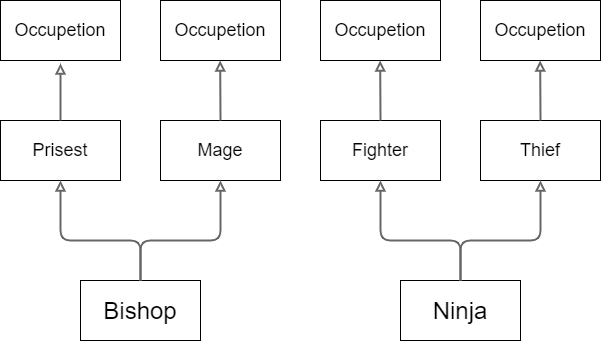

The diagram above was exported from draw.io. Its source (the exported page's mxGraphModel, read from the mxfile embedded in the PNG):
<mxGraphModel dx="1073" dy="332" grid="1" gridSize="10" guides="1" tooltips="1" connect="1" arrows="0" fold="1" page="1" pageScale="1" pageWidth="827" pageHeight="1169" background="#ffffff" math="0" shadow="0">
  <root>
    <mxCell id="0" />
    <mxCell id="1" parent="0" />
    <mxCell id="2" value="&lt;font style=&quot;font-size: 18px&quot;&gt;Prisest&lt;/font&gt;" style="rounded=0;whiteSpace=wrap;html=1;" parent="1" vertex="1">
      <mxGeometry x="120" y="150" width="120" height="60" as="geometry" />
    </mxCell>
    <mxCell id="3" value="&lt;font style=&quot;font-size: 18px&quot;&gt;Mage&lt;/font&gt;" style="rounded=0;whiteSpace=wrap;html=1;" vertex="1" parent="1">
      <mxGeometry x="280" y="150" width="120" height="60" as="geometry" />
    </mxCell>
    <mxCell id="4" value="&lt;font style=&quot;font-size: 18px&quot;&gt;Fighter&lt;/font&gt;" style="rounded=0;whiteSpace=wrap;html=1;" vertex="1" parent="1">
      <mxGeometry x="440" y="150" width="120" height="60" as="geometry" />
    </mxCell>
    <mxCell id="5" value="&lt;font style=&quot;font-size: 18px&quot;&gt;Thief&lt;/font&gt;" style="rounded=0;whiteSpace=wrap;html=1;" vertex="1" parent="1">
      <mxGeometry x="600" y="150" width="120" height="60" as="geometry" />
    </mxCell>
    <mxCell id="6" value="&lt;font style=&quot;font-size: 24px&quot;&gt;Bishop&lt;/font&gt;" style="rounded=0;whiteSpace=wrap;html=1;" vertex="1" parent="1">
      <mxGeometry x="200" y="310" width="120" height="60" as="geometry" />
    </mxCell>
    <mxCell id="7" value="&lt;font style=&quot;font-size: 24px&quot;&gt;Ninja&lt;/font&gt;" style="rounded=0;whiteSpace=wrap;html=1;" vertex="1" parent="1">
      <mxGeometry x="520" y="310" width="120" height="60" as="geometry" />
    </mxCell>
    <mxCell id="9" value="" style="endArrow=block;html=1;entryX=0.5;entryY=1;entryDx=0;entryDy=0;fillColor=#f5f5f5;strokeColor=#666666;endFill=0;strokeWidth=2;" edge="1" parent="1" target="2">
      <mxGeometry width="50" height="50" relative="1" as="geometry">
        <mxPoint x="260" y="310" as="sourcePoint" />
        <mxPoint x="310" y="260" as="targetPoint" />
        <Array as="points">
          <mxPoint x="260" y="270" />
          <mxPoint x="180" y="270" />
        </Array>
      </mxGeometry>
    </mxCell>
    <mxCell id="10" value="" style="endArrow=block;html=1;entryX=0.5;entryY=1;entryDx=0;entryDy=0;fillColor=#f5f5f5;strokeColor=#666666;endFill=0;strokeWidth=2;" edge="1" parent="1" target="3">
      <mxGeometry width="50" height="50" relative="1" as="geometry">
        <mxPoint x="260" y="310" as="sourcePoint" />
        <mxPoint x="310" y="260" as="targetPoint" />
        <Array as="points">
          <mxPoint x="260" y="270" />
          <mxPoint x="340" y="270" />
        </Array>
      </mxGeometry>
    </mxCell>
    <mxCell id="11" value="" style="endArrow=block;html=1;entryX=0.5;entryY=1;entryDx=0;entryDy=0;exitX=0.5;exitY=0;exitDx=0;exitDy=0;fillColor=#f5f5f5;strokeColor=#666666;endFill=0;strokeWidth=2;" edge="1" parent="1" source="7" target="4">
      <mxGeometry width="50" height="50" relative="1" as="geometry">
        <mxPoint x="470" y="310" as="sourcePoint" />
        <mxPoint x="520" y="260" as="targetPoint" />
        <Array as="points">
          <mxPoint x="580" y="270" />
          <mxPoint x="500" y="270" />
        </Array>
      </mxGeometry>
    </mxCell>
    <mxCell id="12" value="" style="endArrow=block;html=1;exitX=0.5;exitY=0;exitDx=0;exitDy=0;fillColor=#f5f5f5;strokeColor=#666666;endFill=0;strokeWidth=2;entryX=0.5;entryY=1;entryDx=0;entryDy=0;" edge="1" parent="1" source="7" target="5">
      <mxGeometry width="50" height="50" relative="1" as="geometry">
        <mxPoint x="620" y="240" as="sourcePoint" />
        <mxPoint x="669" y="213" as="targetPoint" />
        <Array as="points">
          <mxPoint x="580" y="270" />
          <mxPoint x="660" y="270" />
        </Array>
      </mxGeometry>
    </mxCell>
    <mxCell id="17" value="&lt;font style=&quot;font-size: 18px&quot;&gt;Occupetion&lt;/font&gt;" style="rounded=0;whiteSpace=wrap;html=1;" vertex="1" parent="1">
      <mxGeometry x="120" y="30" width="120" height="60" as="geometry" />
    </mxCell>
    <mxCell id="18" value="&lt;span style=&quot;font-size: 18px&quot;&gt;Occupetion&lt;/span&gt;" style="rounded=0;whiteSpace=wrap;html=1;" vertex="1" parent="1">
      <mxGeometry x="280" y="30" width="120" height="60" as="geometry" />
    </mxCell>
    <mxCell id="19" value="&lt;span style=&quot;font-size: 18px&quot;&gt;Occupetion&lt;/span&gt;" style="rounded=0;whiteSpace=wrap;html=1;" vertex="1" parent="1">
      <mxGeometry x="440" y="30" width="120" height="60" as="geometry" />
    </mxCell>
    <mxCell id="20" value="&lt;span style=&quot;font-size: 18px&quot;&gt;Occupetion&lt;/span&gt;" style="rounded=0;whiteSpace=wrap;html=1;" vertex="1" parent="1">
      <mxGeometry x="600" y="30" width="120" height="60" as="geometry" />
    </mxCell>
    <mxCell id="22" value="" style="endArrow=block;html=1;strokeWidth=2;exitX=0.5;exitY=0;exitDx=0;exitDy=0;fillColor=#f5f5f5;strokeColor=#666666;endFill=0;" edge="1" parent="1" source="2">
      <mxGeometry width="50" height="50" relative="1" as="geometry">
        <mxPoint x="170" y="130" as="sourcePoint" />
        <mxPoint x="180" y="93" as="targetPoint" />
      </mxGeometry>
    </mxCell>
    <mxCell id="24" value="" style="endArrow=block;html=1;strokeWidth=2;fillColor=#f5f5f5;strokeColor=#666666;endFill=0;" edge="1" parent="1">
      <mxGeometry width="50" height="50" relative="1" as="geometry">
        <mxPoint x="340" y="150" as="sourcePoint" />
        <mxPoint x="339.66" y="90" as="targetPoint" />
      </mxGeometry>
    </mxCell>
    <mxCell id="26" value="" style="endArrow=block;html=1;strokeWidth=2;exitX=0.5;exitY=0;exitDx=0;exitDy=0;fillColor=#f5f5f5;strokeColor=#666666;endFill=0;" edge="1" parent="1" source="4">
      <mxGeometry width="50" height="50" relative="1" as="geometry">
        <mxPoint x="499.66" y="147" as="sourcePoint" />
        <mxPoint x="499.66" y="90" as="targetPoint" />
      </mxGeometry>
    </mxCell>
    <mxCell id="27" value="" style="endArrow=block;html=1;strokeWidth=2;exitX=0.5;exitY=0;exitDx=0;exitDy=0;fillColor=#f5f5f5;strokeColor=#666666;endFill=0;" edge="1" parent="1">
      <mxGeometry width="50" height="50" relative="1" as="geometry">
        <mxPoint x="660" y="150" as="sourcePoint" />
        <mxPoint x="659.6600000000001" y="90" as="targetPoint" />
      </mxGeometry>
    </mxCell>
  </root>
</mxGraphModel>